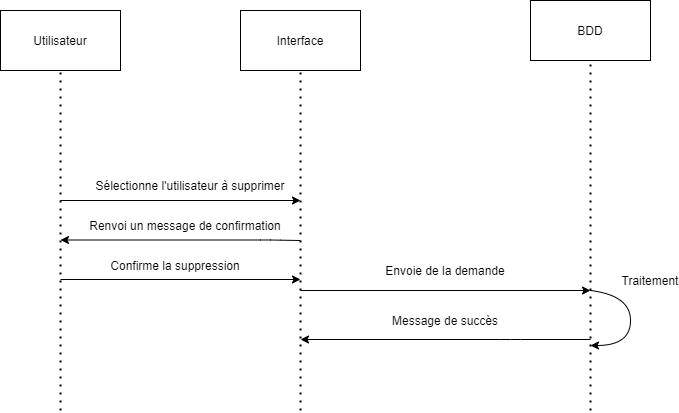

The diagram above was exported from draw.io. Its source (the exported page's mxGraphModel, read from the mxfile embedded in the PNG):
<mxGraphModel dx="1422" dy="705" grid="1" gridSize="10" guides="1" tooltips="1" connect="1" arrows="1" fold="1" page="1" pageScale="1" pageWidth="827" pageHeight="1169" math="0" shadow="0">
  <root>
    <mxCell id="0" />
    <mxCell id="1" parent="0" />
    <mxCell id="M7c5SEEgsmC--rzD5u78-1" value="Utilisateur" style="rounded=0;whiteSpace=wrap;html=1;" parent="1" vertex="1">
      <mxGeometry x="20" y="50" width="120" height="60" as="geometry" />
    </mxCell>
    <mxCell id="M7c5SEEgsmC--rzD5u78-2" value="" style="endArrow=none;dashed=1;html=1;dashPattern=1 3;strokeWidth=2;entryX=0.5;entryY=1;entryDx=0;entryDy=0;" parent="1" target="M7c5SEEgsmC--rzD5u78-1" edge="1">
      <mxGeometry width="50" height="50" relative="1" as="geometry">
        <mxPoint x="80" y="450" as="sourcePoint" />
        <mxPoint x="119.5" y="110" as="targetPoint" />
      </mxGeometry>
    </mxCell>
    <mxCell id="M7c5SEEgsmC--rzD5u78-3" value="Interface" style="rounded=0;whiteSpace=wrap;html=1;" parent="1" vertex="1">
      <mxGeometry x="260" y="50" width="120" height="60" as="geometry" />
    </mxCell>
    <mxCell id="Fb78wCib672EowyN2UYg-2" value="BDD" style="rounded=0;whiteSpace=wrap;html=1;" parent="1" vertex="1">
      <mxGeometry x="550" y="40" width="120" height="60" as="geometry" />
    </mxCell>
    <mxCell id="Fb78wCib672EowyN2UYg-3" value="" style="endArrow=none;dashed=1;html=1;dashPattern=1 3;strokeWidth=2;entryX=0.5;entryY=1;entryDx=0;entryDy=0;" parent="1" target="M7c5SEEgsmC--rzD5u78-3" edge="1">
      <mxGeometry width="50" height="50" relative="1" as="geometry">
        <mxPoint x="320" y="450" as="sourcePoint" />
        <mxPoint x="310" y="110" as="targetPoint" />
      </mxGeometry>
    </mxCell>
    <mxCell id="Fb78wCib672EowyN2UYg-5" value="" style="endArrow=none;dashed=1;html=1;dashPattern=1 3;strokeWidth=2;entryX=0.5;entryY=1;entryDx=0;entryDy=0;" parent="1" edge="1">
      <mxGeometry width="50" height="50" relative="1" as="geometry">
        <mxPoint x="610" y="450" as="sourcePoint" />
        <mxPoint x="610" y="100" as="targetPoint" />
      </mxGeometry>
    </mxCell>
    <mxCell id="Fb78wCib672EowyN2UYg-8" value="" style="endArrow=classic;html=1;entryX=1;entryY=1;entryDx=0;entryDy=0;entryPerimeter=0;" parent="1" target="Fb78wCib672EowyN2UYg-9" edge="1">
      <mxGeometry width="50" height="50" relative="1" as="geometry">
        <mxPoint x="80" y="240" as="sourcePoint" />
        <mxPoint x="340" y="240" as="targetPoint" />
      </mxGeometry>
    </mxCell>
    <mxCell id="Fb78wCib672EowyN2UYg-9" value="Sélectionne l'utilisateur à supprimer" style="text;html=1;strokeColor=none;fillColor=none;align=center;verticalAlign=middle;whiteSpace=wrap;rounded=0;" parent="1" vertex="1">
      <mxGeometry x="100" y="210" width="220" height="30" as="geometry" />
    </mxCell>
    <mxCell id="Fb78wCib672EowyN2UYg-10" value="" style="endArrow=classic;html=1;" parent="1" edge="1">
      <mxGeometry width="50" height="50" relative="1" as="geometry">
        <mxPoint x="320" y="330" as="sourcePoint" />
        <mxPoint x="610" y="330" as="targetPoint" />
      </mxGeometry>
    </mxCell>
    <mxCell id="Fb78wCib672EowyN2UYg-11" value="Envoie de la demande" style="text;html=1;strokeColor=none;fillColor=none;align=center;verticalAlign=middle;whiteSpace=wrap;rounded=0;" parent="1" vertex="1">
      <mxGeometry x="355" y="300" width="220" height="20" as="geometry" />
    </mxCell>
    <mxCell id="Fb78wCib672EowyN2UYg-12" value="" style="endArrow=classic;html=1;" parent="1" edge="1">
      <mxGeometry width="50" height="50" relative="1" as="geometry">
        <mxPoint x="610" y="379" as="sourcePoint" />
        <mxPoint x="320" y="379" as="targetPoint" />
        <Array as="points">
          <mxPoint x="530" y="379" />
        </Array>
      </mxGeometry>
    </mxCell>
    <mxCell id="b5u_miz0trt6bwP7tc4i-5" value="" style="curved=1;endArrow=classic;html=1;" edge="1" parent="1">
      <mxGeometry width="50" height="50" relative="1" as="geometry">
        <mxPoint x="610" y="330" as="sourcePoint" />
        <mxPoint x="610" y="385" as="targetPoint" />
        <Array as="points">
          <mxPoint x="650" y="335" />
          <mxPoint x="650" y="385" />
        </Array>
      </mxGeometry>
    </mxCell>
    <mxCell id="b5u_miz0trt6bwP7tc4i-6" value="Traitement" style="text;html=1;strokeColor=none;fillColor=none;align=center;verticalAlign=middle;whiteSpace=wrap;rounded=0;" vertex="1" parent="1">
      <mxGeometry x="650" y="310" width="40" height="20" as="geometry" />
    </mxCell>
    <mxCell id="b5u_miz0trt6bwP7tc4i-8" value="Message de succès" style="text;html=1;strokeColor=none;fillColor=none;align=center;verticalAlign=middle;whiteSpace=wrap;rounded=0;" vertex="1" parent="1">
      <mxGeometry x="390" y="350" width="150" height="20" as="geometry" />
    </mxCell>
    <mxCell id="b5u_miz0trt6bwP7tc4i-11" value="" style="endArrow=classic;html=1;" edge="1" parent="1">
      <mxGeometry width="50" height="50" relative="1" as="geometry">
        <mxPoint x="320" y="280" as="sourcePoint" />
        <mxPoint x="80" y="279.5" as="targetPoint" />
        <Array as="points">
          <mxPoint x="290" y="279.5" />
        </Array>
      </mxGeometry>
    </mxCell>
    <mxCell id="b5u_miz0trt6bwP7tc4i-12" value="Renvoi un message de confirmation" style="text;html=1;strokeColor=none;fillColor=none;align=center;verticalAlign=middle;whiteSpace=wrap;rounded=0;" vertex="1" parent="1">
      <mxGeometry x="100" y="250" width="210" height="30" as="geometry" />
    </mxCell>
    <mxCell id="b5u_miz0trt6bwP7tc4i-13" value="Confirme la suppression" style="text;html=1;strokeColor=none;fillColor=none;align=center;verticalAlign=middle;whiteSpace=wrap;rounded=0;" vertex="1" parent="1">
      <mxGeometry x="90" y="290" width="210" height="30" as="geometry" />
    </mxCell>
    <mxCell id="b5u_miz0trt6bwP7tc4i-14" value="" style="endArrow=classic;html=1;" edge="1" parent="1">
      <mxGeometry width="50" height="50" relative="1" as="geometry">
        <mxPoint x="80" y="319" as="sourcePoint" />
        <mxPoint x="320" y="319" as="targetPoint" />
      </mxGeometry>
    </mxCell>
  </root>
</mxGraphModel>